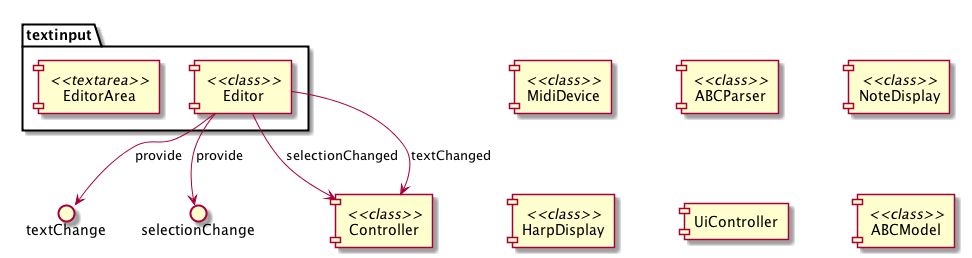

The diagram above was rendered by PlantUML. Its source (embedded in the PNG):
@startuml ../ZGEN_uml/zn_komponenten.png

package textinput {
[EditorArea] <<textarea>>
[Editor] <<class>>
}

Editor -> textChange : provide
Editor -> selectionChange : provide

[MidiDevice] <<class>>


[ABCParser] <<class>>

[NoteDisplay] <<class>>

[HarpDisplay] <<class>>


[UiController]

[Controller] <<class>>

[ABCModel] <<class>>

Editor -> Controller : selectionChanged
Editor -> Controller : textChanged

@enduml